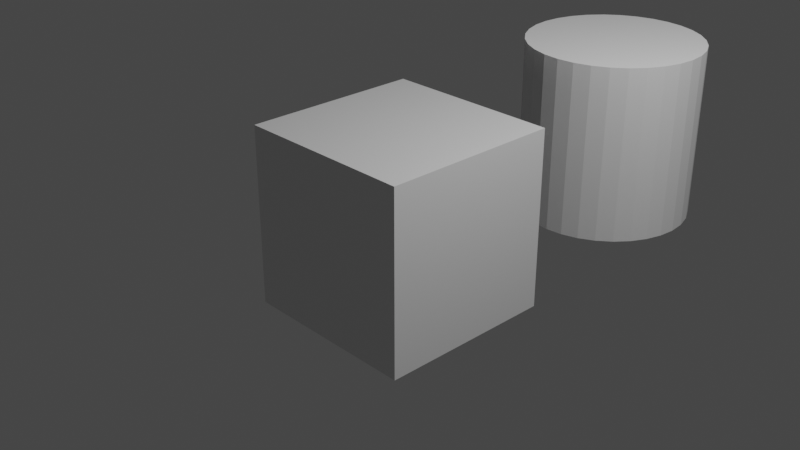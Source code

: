 # Source: untitled.blend  (saved by Blender 2.83.20; exported with 4.5.12 LTS)
import bpy
from mathutils import Matrix  # noqa: F401  (used for matrix-valued properties, if any)

bpy.ops.wm.read_factory_settings(use_empty=True)
scene = bpy.context.scene
scene.name = 'Scene'

# ---- collections
col_collection = bpy.data.collections.new('Collection'); scene.collection.children.link(col_collection)

# ---- materials (node trees are filled in below, after node groups)
mat_material = bpy.data.materials.new('Material')
mat_material.alpha_threshold = 0.0
mat_material.use_transparent_shadow = False
mat_material.line_color = (0.0, 0.0, 0.0, 1.0)

# ---- material node trees
mat_material.use_nodes = True; mat_material.node_tree.nodes.clear()
_N = mat_material.node_tree.nodes; _L = mat_material.node_tree.links
n0 = _N.new('ShaderNodeOutputMaterial'); n0.name = 'Material Output'; n0.location = (300, 300)
n1 = _N.new('ShaderNodeBsdfPrincipled'); n1.name = 'Principled BSDF'; n1.location = (10, 300)
n1.distribution = 'GGX'
n1.subsurface_method = 'BURLEY'
n1.inputs[2].default_value = 0.4
n1.inputs[3].default_value = 1.45
n1.inputs[27].default_value = (0.0, 0.0, 0.0, 1.0)
n1.inputs[28].default_value = 1.0
_L.new(n1.outputs[0], n0.inputs[0])
n0.is_active_output = True

# ---- world
world_world = bpy.data.worlds.new('World'); scene.world = world_world
world_world.use_nodes = True; world_world.node_tree.nodes.clear()
_N = world_world.node_tree.nodes; _L = world_world.node_tree.links
n0 = _N.new('ShaderNodeOutputWorld'); n0.name = 'World Output'; n0.location = (300, 300)
n1 = _N.new('ShaderNodeBackground'); n1.name = 'Background'; n1.location = (10, 300)
n1.inputs[0].default_value = (0.05088, 0.05088, 0.05088, 1.0)
_L.new(n1.outputs[0], n0.inputs[0])
n0.is_active_output = True
world_world.color = (0.05088, 0.05088, 0.05088)
world_world.use_sun_shadow = False
world_world.sun_shadow_jitter_overblur = 0.0

# ---- cameras
cam_camera = bpy.data.cameras.new('Camera')
cam_camera.clip_end = 100.0
cam_camera.ortho_scale = 7.314

# ---- lights
light_light = bpy.data.lights.new('Light', 'POINT')
light_light.transmission_factor = 0.0
light_light.energy = 1000.0
light_light.shadow_soft_size = 0.1
light_light.shadow_maximum_resolution = 0.006
light_light.use_absolute_resolution = True

# ---- meshes
me_cube = bpy.data.meshes.new('Cube')
me_cube.from_pydata([(1.0, 1.0, 1.0), (1.0, 1.0, -1.0), (1.0, -1.0, 1.0), (1.0, -1.0, -1.0), (-1.0, 1.0, 1.0), (-1.0, 1.0, -1.0), (-1.0, -1.0, 1.0), (-1.0, -1.0, -1.0)], [], [(0, 4, 6, 2), (3, 2, 6, 7), (7, 6, 4, 5), (5, 1, 3, 7), (1, 0, 2, 3), (5, 4, 0, 1)])
_uv = me_cube.uv_layers.new(name='UVMap')
_uv.uv.foreach_set('vector', [0.625, 0.5, 0.875, 0.5, 0.875, 0.75, 0.625, 0.75, 0.375, 0.75, 0.625, 0.75, 0.625, 1.0, 0.375, 1.0, 0.375, 0.0, 0.625, 0.0, 0.625, 0.25, 0.375, 0.25, 0.125, 0.5, 0.375, 0.5, 0.375, 0.75, 0.125, 0.75, 0.375, 0.5, 0.625, 0.5, 0.625, 0.75, 0.375, 0.75, 0.375, 0.25, 0.625, 0.25, 0.625, 0.5, 0.375, 0.5])
me_cube.materials.append(mat_material)
me_cube.use_remesh_preserve_volume = False
me_cube.use_remesh_preserve_attributes = False
me_cube.use_mirror_vertex_groups = False
me_cube.update()
me_cylinder = bpy.data.meshes.new('Cylinder')
me_cylinder.from_pydata([(0.0, 1.0, -1.0), (0.0, 1.0, 1.0), (0.1951, 0.9808, -1.0), (0.1951, 0.9808, 1.0), (0.3827, 0.9239, -1.0), (0.3827, 0.9239, 1.0), (0.5556, 0.8315, -1.0), (0.5556, 0.8315, 1.0), (0.7071, 0.7071, -1.0), (0.7071, 0.7071, 1.0), (0.8315, 0.5556, -1.0), (0.8315, 0.5556, 1.0), (0.9239, 0.3827, -1.0), (0.9239, 0.3827, 1.0), (0.9808, 0.1951, -1.0), (0.9808, 0.1951, 1.0), (1.0, 7.55e-08, -1.0), (1.0, 7.55e-08, 1.0), (0.9808, -0.1951, -1.0), (0.9808, -0.1951, 1.0), (0.9239, -0.3827, -1.0), (0.9239, -0.3827, 1.0), (0.8315, -0.5556, -1.0), (0.8315, -0.5556, 1.0), (0.7071, -0.7071, -1.0), (0.7071, -0.7071, 1.0), (0.5556, -0.8315, -1.0), (0.5556, -0.8315, 1.0), (0.3827, -0.9239, -1.0), (0.3827, -0.9239, 1.0), (0.1951, -0.9808, -1.0), (0.1951, -0.9808, 1.0), (-3.258e-07, -1.0, -1.0), (-3.258e-07, -1.0, 1.0), (-0.1951, -0.9808, -1.0), (-0.1951, -0.9808, 1.0), (-0.3827, -0.9239, -1.0), (-0.3827, -0.9239, 1.0), (-0.5556, -0.8315, -1.0), (-0.5556, -0.8315, 1.0), (-0.7071, -0.7071, -1.0), (-0.7071, -0.7071, 1.0), (-0.8315, -0.5556, -1.0), (-0.8315, -0.5556, 1.0), (-0.9239, -0.3827, -1.0), (-0.9239, -0.3827, 1.0), (-0.9808, -0.1951, -1.0), (-0.9808, -0.1951, 1.0), (-1.0, 9.656e-07, -1.0), (-1.0, 9.656e-07, 1.0), (-0.9808, 0.1951, -1.0), (-0.9808, 0.1951, 1.0), (-0.9239, 0.3827, -1.0), (-0.9239, 0.3827, 1.0), (-0.8315, 0.5556, -1.0), (-0.8315, 0.5556, 1.0), (-0.7071, 0.7071, -1.0), (-0.7071, 0.7071, 1.0), (-0.5556, 0.8315, -1.0), (-0.5556, 0.8315, 1.0), (-0.3827, 0.9239, -1.0), (-0.3827, 0.9239, 1.0), (-0.1951, 0.9808, -1.0), (-0.1951, 0.9808, 1.0)], [], [(0, 1, 3, 2), (2, 3, 5, 4), (4, 5, 7, 6), (6, 7, 9, 8), (8, 9, 11, 10), (10, 11, 13, 12), (12, 13, 15, 14), (14, 15, 17, 16), (16, 17, 19, 18), (18, 19, 21, 20), (20, 21, 23, 22), (22, 23, 25, 24), (24, 25, 27, 26), (26, 27, 29, 28), (28, 29, 31, 30), (30, 31, 33, 32), (32, 33, 35, 34), (34, 35, 37, 36), (36, 37, 39, 38), (38, 39, 41, 40), (40, 41, 43, 42), (42, 43, 45, 44), (44, 45, 47, 46), (46, 47, 49, 48), (48, 49, 51, 50), (50, 51, 53, 52), (52, 53, 55, 54), (54, 55, 57, 56), (56, 57, 59, 58), (58, 59, 61, 60), (3, 1, 63, 61, 59, 57, 55, 53, 51, 49, 47, 45, 43, 41, 39, 37, 35, 33, 31, 29, 27, 25, 23, 21, 19, 17, 15, 13, 11, 9, 7, 5), (60, 61, 63, 62), (62, 63, 1, 0), (0, 2, 4, 6, 8, 10, 12, 14, 16, 18, 20, 22, 24, 26, 28, 30, 32, 34, 36, 38, 40, 42, 44, 46, 48, 50, 52, 54, 56, 58, 60, 62)])
_uv = me_cylinder.uv_layers.new(name='UVMap')
_uv.uv.foreach_set('vector', [1.0, 0.5, 1.0, 1.0, 0.9688, 1.0, 0.9688, 0.5, 0.9688, 0.5, 0.9688, 1.0, 0.9375, 1.0, 0.9375, 0.5, 0.9375, 0.5, 0.9375, 1.0, 0.9062, 1.0, 0.9062, 0.5, 0.9062, 0.5, 0.9062, 1.0, 0.875, 1.0, 0.875, 0.5, 0.875, 0.5, 0.875, 1.0, 0.8438, 1.0, 0.8438, 0.5, 0.8438, 0.5, 0.8438, 1.0, 0.8125, 1.0, 0.8125, 0.5, 0.8125, 0.5, 0.8125, 1.0, 0.7812, 1.0, 0.7812, 0.5, 0.7812, 0.5, 0.7812, 1.0, 0.75, 1.0, 0.75, 0.5, 0.75, 0.5, 0.75, 1.0, 0.7188, 1.0, 0.7188, 0.5, 0.7188, 0.5, 0.7188, 1.0, 0.6875, 1.0, 0.6875, 0.5, 0.6875, 0.5, 0.6875, 1.0, 0.6562, 1.0, 0.6562, 0.5, 0.6562, 0.5, 0.6562, 1.0, 0.625, 1.0, 0.625, 0.5, 0.625, 0.5, 0.625, 1.0, 0.5938, 1.0, 0.5938, 0.5, 0.5938, 0.5, 0.5938, 1.0, 0.5625, 1.0, 0.5625, 0.5, 0.5625, 0.5, 0.5625, 1.0, 0.5312, 1.0, 0.5312, 0.5, 0.5312, 0.5, 0.5312, 1.0, 0.5, 1.0, 0.5, 0.5, 0.5, 0.5, 0.5, 1.0, 0.4688, 1.0, 0.4688, 0.5, 0.4688, 0.5, 0.4688, 1.0, 0.4375, 1.0, 0.4375, 0.5, 0.4375, 0.5, 0.4375, 1.0, 0.4062, 1.0, 0.4062, 0.5, 0.4062, 0.5, 0.4062, 1.0, 0.375, 1.0, 0.375, 0.5, 0.375, 0.5, 0.375, 1.0, 0.3438, 1.0, 0.3438, 0.5, 0.3438, 0.5, 0.3438, 1.0, 0.3125, 1.0, 0.3125, 0.5, 0.3125, 0.5, 0.3125, 1.0, 0.2812, 1.0, 0.2812, 0.5, 0.2812, 0.5, 0.2812, 1.0, 0.25, 1.0, 0.25, 0.5, 0.25, 0.5, 0.25, 1.0, 0.2188, 1.0, 0.2188, 0.5, 0.2188, 0.5, 0.2188, 1.0, 0.1875, 1.0, 0.1875, 0.5, 0.1875, 0.5, 0.1875, 1.0, 0.1562, 1.0, 0.1562, 0.5, 0.1562, 0.5, 0.1562, 1.0, 0.125, 1.0, 0.125, 0.5, 0.125, 0.5, 0.125, 1.0, 0.09375, 1.0, 0.09375, 0.5, 0.09375, 0.5, 0.09375, 1.0, 0.0625, 1.0, 0.0625, 0.5, 0.2968, 0.4854, 0.25, 0.49, 0.2032, 0.4854, 0.1582, 0.4717, 0.1167, 0.4496, 0.08029, 0.4197, 0.05045, 0.3833, 0.02827, 0.3418, 0.01461, 0.2968, 0.01, 0.25, 0.01461, 0.2032, 0.02827, 0.1582, 0.05045, 0.1167, 0.08029, 0.08029, 0.1167, 0.05045, 0.1582, 0.02827, 0.2032, 0.01461, 0.25, 0.01, 0.2968, 0.01461, 0.3418, 0.02827, 0.3833, 0.05045, 0.4197, 0.08029, 0.4496, 0.1167, 0.4717, 0.1582, 0.4854, 0.2032, 0.49, 0.25, 0.4854, 0.2968, 0.4717, 0.3418, 0.4496, 0.3833, 0.4197, 0.4197, 0.3833, 0.4496, 0.3418, 0.4717, 0.0625, 0.5, 0.0625, 1.0, 0.03125, 1.0, 0.03125, 0.5, 0.03125, 0.5, 0.03125, 1.0, 0.0, 1.0, 0.0, 0.5, 0.75, 0.49, 0.7968, 0.4854, 0.8418, 0.4717, 0.8833, 0.4496, 0.9197, 0.4197, 0.9496, 0.3833, 0.9717, 0.3418, 0.9854, 0.2968, 0.99, 0.25, 0.9854, 0.2032, 0.9717, 0.1582, 0.9496, 0.1167, 0.9197, 0.08029, 0.8833, 0.05045, 0.8418, 0.02827, 0.7968, 0.01461, 0.75, 0.01, 0.7032, 0.01461, 0.6582, 0.02827, 0.6167, 0.05045, 0.5803, 0.08029, 0.5504, 0.1167, 0.5283, 0.1582, 0.5146, 0.2032, 0.51, 0.25, 0.5146, 0.2968, 0.5283, 0.3418, 0.5504, 0.3833, 0.5803, 0.4197, 0.6167, 0.4496, 0.6582, 0.4717, 0.7032, 0.4854])
me_cylinder.use_remesh_fix_poles = True
me_cylinder.use_remesh_preserve_attributes = False
me_cylinder.use_mirror_vertex_groups = False
me_cylinder.update()

# ---- objects
ob_cube = bpy.data.objects.new('Cube', me_cube)
ob_light = bpy.data.objects.new('Light', light_light)
ob_camera = bpy.data.objects.new('Camera', cam_camera)
ob_cylinder = bpy.data.objects.new('Cylinder', me_cylinder)

# ---- transforms, parenting, visibility, modifiers, constraints
ob_cube.location = (0.0, 0.0, 0.0)
ob_cube.lock_rotations_4d = False
ob_cube.empty_display_type = 'ARROWS'
ob_cube.lineart.crease_threshold = 0.0
ob_light.location = (4.076, 1.005, 5.904)
ob_light.rotation_euler = (0.6503, 0.05522, 1.866)
ob_light.lock_rotations_4d = False
ob_light.empty_display_type = 'ARROWS'
ob_light.color = (0.0, 0.0, 0.0, 0.0)
ob_light.lineart.crease_threshold = 0.0
ob_camera.location = (7.359, -6.926, 4.958)
ob_camera.rotation_euler = (1.109, 0.0, 0.8149)
ob_camera.lock_rotations_4d = False
ob_camera.empty_display_type = 'ARROWS'
ob_camera.color = (0.0, 0.0, 0.0, 0.0)
ob_camera.display_type = 'WIRE'
ob_camera.lineart.crease_threshold = 0.0
ob_cylinder.location = (0.3258, 2.979, 0.321)
ob_cylinder.lineart.crease_threshold = 0.0

# ---- collection membership
col_collection.objects.link(ob_cube)
col_collection.objects.link(ob_light)
col_collection.objects.link(ob_camera)
col_collection.objects.link(ob_cylinder)

# ---- scene / render settings (as saved in the file)
scene.camera = ob_camera
scene.frame_start = 1; scene.frame_end = 250; scene.frame_set(1)
scene.render.engine = 'BLENDER_EEVEE_NEXT'
scene.cycles.use_denoising = False
scene.cycles.samples = 128
scene.cycles.sampling_pattern = 'TABULATED_SOBOL'
scene.cycles.use_adaptive_sampling = False
scene.cycles.use_light_tree = False
scene.view_settings.view_transform = 'Filmic'
bpy.context.view_layer.update()
